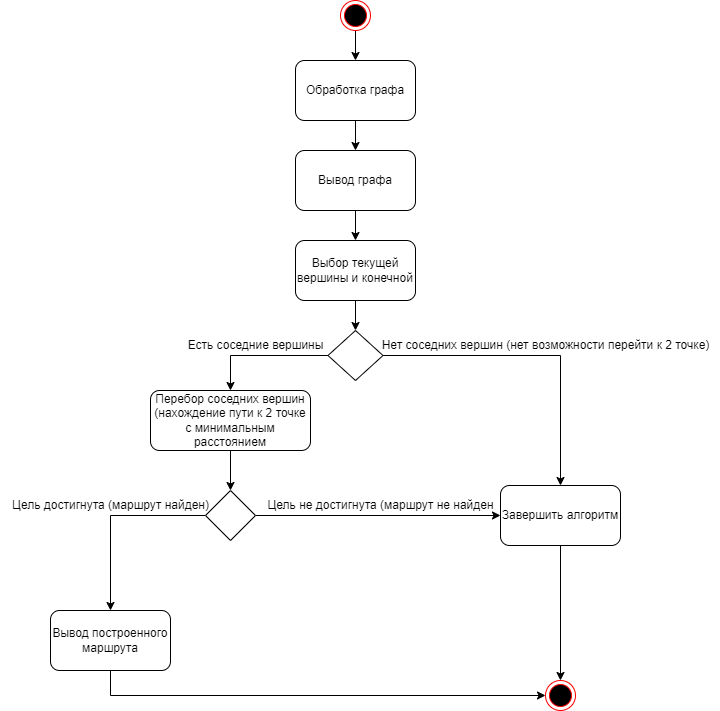

The diagram above was exported from draw.io. Its source (the exported page's mxGraphModel, read from the mxfile embedded in the PNG):
<mxGraphModel dx="838" dy="973" grid="1" gridSize="10" guides="1" tooltips="1" connect="1" arrows="1" fold="1" page="1" pageScale="1" pageWidth="1169" pageHeight="827" math="0" shadow="0">
  <root>
    <mxCell id="0" />
    <mxCell id="1" parent="0" />
    <mxCell id="hPPyGdUeIcrIAmjbosCo-14" style="edgeStyle=orthogonalEdgeStyle;rounded=0;orthogonalLoop=1;jettySize=auto;html=1;exitX=0.5;exitY=1;exitDx=0;exitDy=0;entryX=0.5;entryY=0;entryDx=0;entryDy=0;" edge="1" parent="1" source="hPPyGdUeIcrIAmjbosCo-1" target="hPPyGdUeIcrIAmjbosCo-2">
      <mxGeometry relative="1" as="geometry" />
    </mxCell>
    <mxCell id="hPPyGdUeIcrIAmjbosCo-1" value="" style="ellipse;html=1;shape=endState;fillColor=#000000;strokeColor=#ff0000;" vertex="1" parent="1">
      <mxGeometry x="340" y="40" width="30" height="30" as="geometry" />
    </mxCell>
    <mxCell id="hPPyGdUeIcrIAmjbosCo-15" style="edgeStyle=orthogonalEdgeStyle;rounded=0;orthogonalLoop=1;jettySize=auto;html=1;exitX=0.5;exitY=1;exitDx=0;exitDy=0;entryX=0.5;entryY=0;entryDx=0;entryDy=0;" edge="1" parent="1" source="hPPyGdUeIcrIAmjbosCo-2" target="hPPyGdUeIcrIAmjbosCo-9">
      <mxGeometry relative="1" as="geometry" />
    </mxCell>
    <mxCell id="hPPyGdUeIcrIAmjbosCo-2" value="Обработка графа" style="rounded=1;whiteSpace=wrap;html=1;" vertex="1" parent="1">
      <mxGeometry x="295" y="100" width="120" height="60" as="geometry" />
    </mxCell>
    <mxCell id="hPPyGdUeIcrIAmjbosCo-17" style="edgeStyle=orthogonalEdgeStyle;rounded=0;orthogonalLoop=1;jettySize=auto;html=1;exitX=0.5;exitY=1;exitDx=0;exitDy=0;entryX=0.5;entryY=0;entryDx=0;entryDy=0;" edge="1" parent="1" source="hPPyGdUeIcrIAmjbosCo-3" target="hPPyGdUeIcrIAmjbosCo-5">
      <mxGeometry relative="1" as="geometry" />
    </mxCell>
    <mxCell id="hPPyGdUeIcrIAmjbosCo-3" value="Выбор текущей вершины и конечной" style="rounded=1;whiteSpace=wrap;html=1;" vertex="1" parent="1">
      <mxGeometry x="295" y="280" width="120" height="60" as="geometry" />
    </mxCell>
    <mxCell id="hPPyGdUeIcrIAmjbosCo-12" style="edgeStyle=orthogonalEdgeStyle;rounded=0;orthogonalLoop=1;jettySize=auto;html=1;exitX=1;exitY=0.5;exitDx=0;exitDy=0;entryX=0.5;entryY=0;entryDx=0;entryDy=0;" edge="1" parent="1" source="hPPyGdUeIcrIAmjbosCo-5" target="hPPyGdUeIcrIAmjbosCo-11">
      <mxGeometry relative="1" as="geometry" />
    </mxCell>
    <mxCell id="hPPyGdUeIcrIAmjbosCo-21" style="edgeStyle=orthogonalEdgeStyle;rounded=0;orthogonalLoop=1;jettySize=auto;html=1;exitX=0;exitY=0.5;exitDx=0;exitDy=0;entryX=0.5;entryY=0;entryDx=0;entryDy=0;" edge="1" parent="1" source="hPPyGdUeIcrIAmjbosCo-5" target="hPPyGdUeIcrIAmjbosCo-20">
      <mxGeometry relative="1" as="geometry" />
    </mxCell>
    <mxCell id="hPPyGdUeIcrIAmjbosCo-5" value="" style="rhombus;whiteSpace=wrap;html=1;" vertex="1" parent="1">
      <mxGeometry x="327.5" y="370" width="55" height="50" as="geometry" />
    </mxCell>
    <mxCell id="hPPyGdUeIcrIAmjbosCo-19" style="edgeStyle=orthogonalEdgeStyle;rounded=0;orthogonalLoop=1;jettySize=auto;html=1;exitX=0.5;exitY=1;exitDx=0;exitDy=0;entryX=0;entryY=0.5;entryDx=0;entryDy=0;" edge="1" parent="1" source="hPPyGdUeIcrIAmjbosCo-7" target="hPPyGdUeIcrIAmjbosCo-10">
      <mxGeometry relative="1" as="geometry" />
    </mxCell>
    <mxCell id="hPPyGdUeIcrIAmjbosCo-7" value="Вывод построенного маршрута" style="rounded=1;whiteSpace=wrap;html=1;" vertex="1" parent="1">
      <mxGeometry x="50" y="650" width="120" height="60" as="geometry" />
    </mxCell>
    <mxCell id="hPPyGdUeIcrIAmjbosCo-16" style="edgeStyle=orthogonalEdgeStyle;rounded=0;orthogonalLoop=1;jettySize=auto;html=1;exitX=0.5;exitY=1;exitDx=0;exitDy=0;entryX=0.5;entryY=0;entryDx=0;entryDy=0;" edge="1" parent="1" source="hPPyGdUeIcrIAmjbosCo-9" target="hPPyGdUeIcrIAmjbosCo-3">
      <mxGeometry relative="1" as="geometry" />
    </mxCell>
    <mxCell id="hPPyGdUeIcrIAmjbosCo-9" value="Вывод графа" style="rounded=1;whiteSpace=wrap;html=1;" vertex="1" parent="1">
      <mxGeometry x="295" y="190" width="120" height="60" as="geometry" />
    </mxCell>
    <mxCell id="hPPyGdUeIcrIAmjbosCo-10" value="" style="ellipse;html=1;shape=endState;fillColor=#000000;strokeColor=#ff0000;" vertex="1" parent="1">
      <mxGeometry x="545" y="720" width="30" height="30" as="geometry" />
    </mxCell>
    <mxCell id="hPPyGdUeIcrIAmjbosCo-13" style="edgeStyle=orthogonalEdgeStyle;rounded=0;orthogonalLoop=1;jettySize=auto;html=1;exitX=0.5;exitY=1;exitDx=0;exitDy=0;entryX=0.5;entryY=0;entryDx=0;entryDy=0;" edge="1" parent="1" source="hPPyGdUeIcrIAmjbosCo-11" target="hPPyGdUeIcrIAmjbosCo-10">
      <mxGeometry relative="1" as="geometry" />
    </mxCell>
    <mxCell id="hPPyGdUeIcrIAmjbosCo-11" value="Завершить алгоритм" style="rounded=1;whiteSpace=wrap;html=1;" vertex="1" parent="1">
      <mxGeometry x="500" y="525" width="120" height="60" as="geometry" />
    </mxCell>
    <mxCell id="hPPyGdUeIcrIAmjbosCo-18" value="Нет соседних вершин (нет возможности перейти к 2 точке)" style="text;html=1;align=center;verticalAlign=middle;resizable=0;points=[];autosize=1;strokeColor=none;fillColor=none;" vertex="1" parent="1">
      <mxGeometry x="370" y="370" width="350" height="30" as="geometry" />
    </mxCell>
    <mxCell id="hPPyGdUeIcrIAmjbosCo-25" style="edgeStyle=orthogonalEdgeStyle;rounded=0;orthogonalLoop=1;jettySize=auto;html=1;exitX=0.5;exitY=1;exitDx=0;exitDy=0;entryX=0.5;entryY=0;entryDx=0;entryDy=0;" edge="1" parent="1" source="hPPyGdUeIcrIAmjbosCo-20" target="hPPyGdUeIcrIAmjbosCo-24">
      <mxGeometry relative="1" as="geometry" />
    </mxCell>
    <mxCell id="hPPyGdUeIcrIAmjbosCo-20" value="Перебор соседних вершин (нахождение пути к 2 точке с минимальным расстоянием" style="rounded=1;whiteSpace=wrap;html=1;" vertex="1" parent="1">
      <mxGeometry x="150" y="430" width="160" height="60" as="geometry" />
    </mxCell>
    <mxCell id="hPPyGdUeIcrIAmjbosCo-22" value="Есть соседние вершины" style="text;html=1;align=center;verticalAlign=middle;resizable=0;points=[];autosize=1;strokeColor=none;fillColor=none;" vertex="1" parent="1">
      <mxGeometry x="175" y="370" width="160" height="30" as="geometry" />
    </mxCell>
    <mxCell id="hPPyGdUeIcrIAmjbosCo-26" style="edgeStyle=orthogonalEdgeStyle;rounded=0;orthogonalLoop=1;jettySize=auto;html=1;exitX=0;exitY=0.5;exitDx=0;exitDy=0;entryX=0.5;entryY=0;entryDx=0;entryDy=0;" edge="1" parent="1" source="hPPyGdUeIcrIAmjbosCo-24" target="hPPyGdUeIcrIAmjbosCo-7">
      <mxGeometry relative="1" as="geometry" />
    </mxCell>
    <mxCell id="hPPyGdUeIcrIAmjbosCo-28" style="edgeStyle=orthogonalEdgeStyle;rounded=0;orthogonalLoop=1;jettySize=auto;html=1;exitX=1;exitY=0.5;exitDx=0;exitDy=0;entryX=0;entryY=0.5;entryDx=0;entryDy=0;" edge="1" parent="1" source="hPPyGdUeIcrIAmjbosCo-24" target="hPPyGdUeIcrIAmjbosCo-11">
      <mxGeometry relative="1" as="geometry" />
    </mxCell>
    <mxCell id="hPPyGdUeIcrIAmjbosCo-24" value="" style="rhombus;whiteSpace=wrap;html=1;" vertex="1" parent="1">
      <mxGeometry x="205" y="530" width="50" height="50" as="geometry" />
    </mxCell>
    <mxCell id="hPPyGdUeIcrIAmjbosCo-27" value="Цель достигнута (маршрут найден)" style="text;html=1;align=center;verticalAlign=middle;resizable=0;points=[];autosize=1;strokeColor=none;fillColor=none;" vertex="1" parent="1">
      <mxGeometry y="530" width="220" height="30" as="geometry" />
    </mxCell>
    <mxCell id="hPPyGdUeIcrIAmjbosCo-29" value="Цель не достигнута (маршрут не найден" style="text;html=1;align=center;verticalAlign=middle;resizable=0;points=[];autosize=1;strokeColor=none;fillColor=none;" vertex="1" parent="1">
      <mxGeometry x="255" y="530" width="250" height="30" as="geometry" />
    </mxCell>
  </root>
</mxGraphModel>